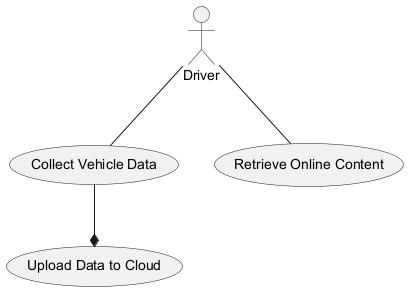

The diagram above was rendered by PlantUML. Its source (embedded in the PNG):
@startuml
actor Driver
usecase "Collect Vehicle Data" as CollectData
usecase "Upload Data to Cloud" as UploadData
usecase "Retrieve Online Content" as RetrieveContent
Driver -- CollectData
CollectData --* UploadData
Driver -- RetrieveContent
@enduml